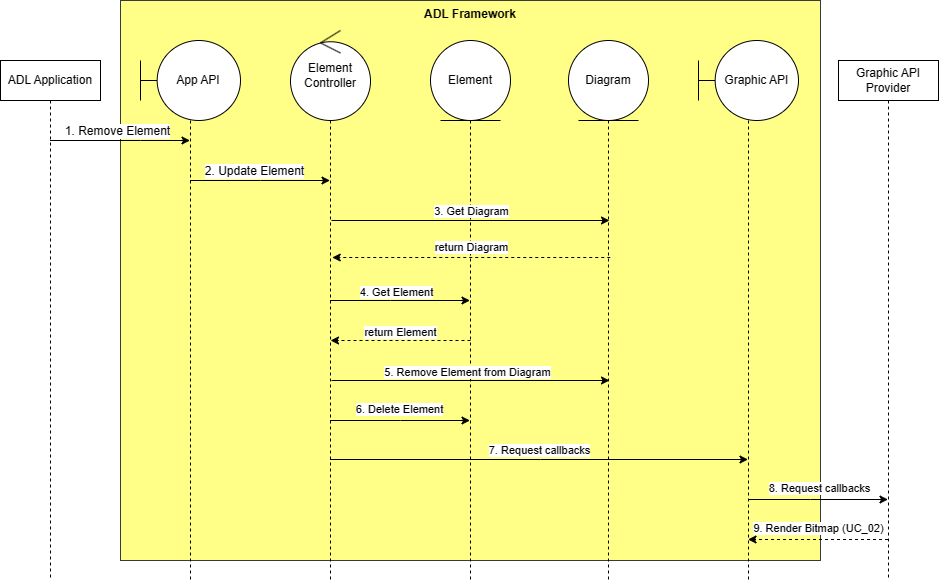

The diagram above was exported from draw.io. Its source (the exported page's mxGraphModel, read from the mxfile embedded in the PNG):
<mxGraphModel dx="1206" dy="1802" grid="1" gridSize="10" guides="1" tooltips="1" connect="1" arrows="1" fold="1" page="1" pageScale="1" pageWidth="850" pageHeight="1100" math="0" shadow="0">
  <root>
    <mxCell id="0" />
    <mxCell id="1" parent="0" />
    <mxCell id="G-GRrxJtMZ8-qGgRV_3n-23" value="ADL Framework" style="rounded=0;whiteSpace=wrap;html=1;strokeColor=#36393d;align=center;verticalAlign=top;fontFamily=Helvetica;fontSize=12;fillColor=#ffff88;fontStyle=1" parent="1" vertex="1">
      <mxGeometry x="190" y="-20" width="700" height="560" as="geometry" />
    </mxCell>
    <mxCell id="hbBKO548ohiODmFPmz2a-2" style="rounded=0;orthogonalLoop=1;jettySize=auto;html=1;dashed=1;" parent="1" edge="1">
      <mxGeometry relative="1" as="geometry">
        <mxPoint x="540" y="320" as="sourcePoint" />
        <mxPoint x="400" y="320" as="targetPoint" />
      </mxGeometry>
    </mxCell>
    <mxCell id="hbBKO548ohiODmFPmz2a-3" value="return Element" style="edgeLabel;html=1;align=center;verticalAlign=middle;resizable=0;points=[];" parent="hbBKO548ohiODmFPmz2a-2" vertex="1" connectable="0">
      <mxGeometry x="0.0176" y="-4" relative="1" as="geometry">
        <mxPoint y="-5" as="offset" />
      </mxGeometry>
    </mxCell>
    <mxCell id="sQM8UWbegV8d2F65R5zS-1" value="Element" style="shape=umlLifeline;perimeter=lifelinePerimeter;whiteSpace=wrap;html=1;container=1;dropTarget=0;collapsible=0;recursiveResize=0;outlineConnect=0;portConstraint=eastwest;newEdgeStyle={&quot;curved&quot;:0,&quot;rounded&quot;:0};participant=umlEntity;strokeColor=default;align=center;verticalAlign=middle;fontFamily=Helvetica;fontSize=12;fontColor=default;fillColor=default;size=80;" parent="1" vertex="1">
      <mxGeometry x="500" y="20" width="80" height="540" as="geometry" />
    </mxCell>
    <mxCell id="G-GRrxJtMZ8-qGgRV_3n-5" style="rounded=0;orthogonalLoop=1;jettySize=auto;html=1;fontFamily=Helvetica;fontSize=12;fontColor=default;" parent="1" source="G-GRrxJtMZ8-qGgRV_3n-1" target="G-GRrxJtMZ8-qGgRV_3n-2" edge="1">
      <mxGeometry relative="1" as="geometry">
        <Array as="points">
          <mxPoint x="210" y="120" />
        </Array>
      </mxGeometry>
    </mxCell>
    <mxCell id="G-GRrxJtMZ8-qGgRV_3n-11" value="1. Remove Element" style="edgeLabel;html=1;align=center;verticalAlign=middle;resizable=0;points=[];fontSize=12;fontFamily=Helvetica;fontColor=default;" parent="G-GRrxJtMZ8-qGgRV_3n-5" vertex="1" connectable="0">
      <mxGeometry x="-0.0413" y="2" relative="1" as="geometry">
        <mxPoint y="-8" as="offset" />
      </mxGeometry>
    </mxCell>
    <mxCell id="G-GRrxJtMZ8-qGgRV_3n-1" value="ADL Application" style="shape=umlLifeline;perimeter=lifelinePerimeter;whiteSpace=wrap;html=1;container=1;dropTarget=0;collapsible=0;recursiveResize=0;outlineConnect=0;portConstraint=eastwest;newEdgeStyle={&quot;curved&quot;:0,&quot;rounded&quot;:0};" parent="1" vertex="1">
      <mxGeometry x="70" y="40" width="100" height="520" as="geometry" />
    </mxCell>
    <mxCell id="G-GRrxJtMZ8-qGgRV_3n-9" style="rounded=0;orthogonalLoop=1;jettySize=auto;html=1;fontFamily=Helvetica;fontSize=12;fontColor=default;" parent="1" source="G-GRrxJtMZ8-qGgRV_3n-2" target="G-GRrxJtMZ8-qGgRV_3n-3" edge="1">
      <mxGeometry relative="1" as="geometry">
        <Array as="points">
          <mxPoint x="330" y="160" />
        </Array>
      </mxGeometry>
    </mxCell>
    <mxCell id="G-GRrxJtMZ8-qGgRV_3n-12" value="2. Update Element" style="edgeLabel;html=1;align=center;verticalAlign=middle;resizable=0;points=[];fontSize=12;fontFamily=Helvetica;fontColor=default;" parent="G-GRrxJtMZ8-qGgRV_3n-9" vertex="1" connectable="0">
      <mxGeometry x="-0.089" y="-1" relative="1" as="geometry">
        <mxPoint y="-11" as="offset" />
      </mxGeometry>
    </mxCell>
    <mxCell id="sQM8UWbegV8d2F65R5zS-14" style="rounded=0;orthogonalLoop=1;jettySize=auto;html=1;" parent="1" edge="1">
      <mxGeometry relative="1" as="geometry">
        <Array as="points">
          <mxPoint x="610" y="439" />
        </Array>
        <mxPoint x="399.5" y="439" as="sourcePoint" />
        <mxPoint x="817.5" y="439" as="targetPoint" />
      </mxGeometry>
    </mxCell>
    <mxCell id="sQM8UWbegV8d2F65R5zS-15" value="7. Request callbacks" style="edgeLabel;html=1;align=center;verticalAlign=middle;resizable=0;points=[];" parent="sQM8UWbegV8d2F65R5zS-14" vertex="1" connectable="0">
      <mxGeometry x="-0.0019" relative="1" as="geometry">
        <mxPoint y="-10" as="offset" />
      </mxGeometry>
    </mxCell>
    <mxCell id="hbBKO548ohiODmFPmz2a-1" style="rounded=0;orthogonalLoop=1;jettySize=auto;html=1;" parent="1" edge="1">
      <mxGeometry relative="1" as="geometry">
        <mxPoint x="401" y="360" as="sourcePoint" />
        <mxPoint x="679" y="360" as="targetPoint" />
      </mxGeometry>
    </mxCell>
    <mxCell id="hbBKO548ohiODmFPmz2a-4" value="5. Remove Element from Diagram" style="edgeLabel;html=1;align=center;verticalAlign=middle;resizable=0;points=[];" parent="hbBKO548ohiODmFPmz2a-1" vertex="1" connectable="0">
      <mxGeometry x="-0.0304" y="3" relative="1" as="geometry">
        <mxPoint y="-6" as="offset" />
      </mxGeometry>
    </mxCell>
    <mxCell id="hbBKO548ohiODmFPmz2a-5" style="rounded=0;orthogonalLoop=1;jettySize=auto;html=1;" parent="1" source="G-GRrxJtMZ8-qGgRV_3n-3" target="sQM8UWbegV8d2F65R5zS-1" edge="1">
      <mxGeometry relative="1" as="geometry">
        <mxPoint x="540" y="225" as="targetPoint" />
        <Array as="points">
          <mxPoint x="470" y="400" />
        </Array>
      </mxGeometry>
    </mxCell>
    <mxCell id="hbBKO548ohiODmFPmz2a-7" value="6. Delete Element" style="edgeLabel;html=1;align=center;verticalAlign=middle;resizable=0;points=[];" parent="hbBKO548ohiODmFPmz2a-5" vertex="1" connectable="0">
      <mxGeometry x="-0.0105" y="3" relative="1" as="geometry">
        <mxPoint y="-9" as="offset" />
      </mxGeometry>
    </mxCell>
    <mxCell id="G-GRrxJtMZ8-qGgRV_3n-3" value="Element Controller" style="shape=umlLifeline;perimeter=lifelinePerimeter;whiteSpace=wrap;html=1;container=1;dropTarget=0;collapsible=0;recursiveResize=0;outlineConnect=0;portConstraint=eastwest;newEdgeStyle={&quot;curved&quot;:0,&quot;rounded&quot;:0};participant=umlControl;strokeColor=default;align=center;verticalAlign=middle;fontFamily=Helvetica;fontSize=12;fontColor=default;fillColor=default;size=90;" parent="1" vertex="1">
      <mxGeometry x="360" y="10" width="80" height="550" as="geometry" />
    </mxCell>
    <mxCell id="G-GRrxJtMZ8-qGgRV_3n-2" value="&amp;nbsp; &amp;nbsp; &amp;nbsp;App API" style="shape=umlLifeline;perimeter=lifelinePerimeter;whiteSpace=wrap;html=1;container=1;dropTarget=0;collapsible=0;recursiveResize=0;outlineConnect=0;portConstraint=eastwest;newEdgeStyle={&quot;curved&quot;:0,&quot;rounded&quot;:0};participant=umlBoundary;size=80;" parent="1" vertex="1">
      <mxGeometry x="210" y="20" width="100" height="540" as="geometry" />
    </mxCell>
    <mxCell id="sQM8UWbegV8d2F65R5zS-2" style="rounded=0;orthogonalLoop=1;jettySize=auto;html=1;" parent="1" edge="1">
      <mxGeometry relative="1" as="geometry">
        <mxPoint x="399.5" y="280" as="sourcePoint" />
        <mxPoint x="539.5" y="280" as="targetPoint" />
        <Array as="points">
          <mxPoint x="460" y="280" />
        </Array>
      </mxGeometry>
    </mxCell>
    <mxCell id="sQM8UWbegV8d2F65R5zS-3" value="4. Get Element" style="edgeLabel;html=1;align=center;verticalAlign=middle;resizable=0;points=[];" parent="sQM8UWbegV8d2F65R5zS-2" vertex="1" connectable="0">
      <mxGeometry x="-0.052" y="3" relative="1" as="geometry">
        <mxPoint y="-6" as="offset" />
      </mxGeometry>
    </mxCell>
    <mxCell id="sQM8UWbegV8d2F65R5zS-4" style="rounded=0;orthogonalLoop=1;jettySize=auto;html=1;" parent="1" edge="1">
      <mxGeometry relative="1" as="geometry">
        <mxPoint x="401" y="200" as="sourcePoint" />
        <mxPoint x="679" y="200" as="targetPoint" />
        <Array as="points">
          <mxPoint x="551.5" y="200" />
        </Array>
      </mxGeometry>
    </mxCell>
    <mxCell id="sQM8UWbegV8d2F65R5zS-5" value="3. Get Diagram" style="edgeLabel;html=1;align=center;verticalAlign=middle;resizable=0;points=[];" parent="sQM8UWbegV8d2F65R5zS-4" vertex="1" connectable="0">
      <mxGeometry x="0.6501" y="-2" relative="1" as="geometry">
        <mxPoint x="-90" y="-12" as="offset" />
      </mxGeometry>
    </mxCell>
    <mxCell id="G-GRrxJtMZ8-qGgRV_3n-4" value="Diagram" style="shape=umlLifeline;perimeter=lifelinePerimeter;whiteSpace=wrap;html=1;container=1;dropTarget=0;collapsible=0;recursiveResize=0;outlineConnect=0;portConstraint=eastwest;newEdgeStyle={&quot;curved&quot;:0,&quot;rounded&quot;:0};participant=umlEntity;strokeColor=default;align=center;verticalAlign=middle;fontFamily=Helvetica;fontSize=12;fontColor=default;fillColor=default;size=80;" parent="1" vertex="1">
      <mxGeometry x="638" y="20" width="80" height="540" as="geometry" />
    </mxCell>
    <mxCell id="sQM8UWbegV8d2F65R5zS-18" style="rounded=0;orthogonalLoop=1;jettySize=auto;html=1;dashed=1;" parent="1" edge="1">
      <mxGeometry relative="1" as="geometry">
        <Array as="points">
          <mxPoint x="880" y="519" />
        </Array>
        <mxPoint x="957.5" y="519" as="sourcePoint" />
        <mxPoint x="817.5" y="519" as="targetPoint" />
      </mxGeometry>
    </mxCell>
    <mxCell id="sQM8UWbegV8d2F65R5zS-19" value="9. Render Bitmap (UC_02)" style="edgeLabel;html=1;align=center;verticalAlign=middle;resizable=0;points=[];" parent="sQM8UWbegV8d2F65R5zS-18" vertex="1" connectable="0">
      <mxGeometry x="0.1454" y="-2" relative="1" as="geometry">
        <mxPoint x="10" y="-10" as="offset" />
      </mxGeometry>
    </mxCell>
    <mxCell id="G-GRrxJtMZ8-qGgRV_3n-6" value="Graphic API Provider" style="shape=umlLifeline;perimeter=lifelinePerimeter;whiteSpace=wrap;html=1;container=1;dropTarget=0;collapsible=0;recursiveResize=0;outlineConnect=0;portConstraint=eastwest;newEdgeStyle={&quot;curved&quot;:0,&quot;rounded&quot;:0};" parent="1" vertex="1">
      <mxGeometry x="908" y="40" width="100" height="520" as="geometry" />
    </mxCell>
    <mxCell id="sQM8UWbegV8d2F65R5zS-16" style="rounded=0;orthogonalLoop=1;jettySize=auto;html=1;" parent="1" edge="1">
      <mxGeometry relative="1" as="geometry">
        <Array as="points">
          <mxPoint x="880" y="479" />
        </Array>
        <mxPoint x="817.5" y="479" as="sourcePoint" />
        <mxPoint x="957.5" y="479" as="targetPoint" />
      </mxGeometry>
    </mxCell>
    <mxCell id="sQM8UWbegV8d2F65R5zS-17" value="8. Request callbacks" style="edgeLabel;html=1;align=center;verticalAlign=middle;resizable=0;points=[];" parent="sQM8UWbegV8d2F65R5zS-16" vertex="1" connectable="0">
      <mxGeometry x="-0.1324" y="2" relative="1" as="geometry">
        <mxPoint x="10" y="-10" as="offset" />
      </mxGeometry>
    </mxCell>
    <mxCell id="G-GRrxJtMZ8-qGgRV_3n-8" value="&amp;nbsp; &amp;nbsp; &amp;nbsp;Graphic API" style="shape=umlLifeline;perimeter=lifelinePerimeter;whiteSpace=wrap;html=1;container=1;dropTarget=0;collapsible=0;recursiveResize=0;outlineConnect=0;portConstraint=eastwest;newEdgeStyle={&quot;curved&quot;:0,&quot;rounded&quot;:0};participant=umlBoundary;size=80;" parent="1" vertex="1">
      <mxGeometry x="768" y="20" width="100" height="540" as="geometry" />
    </mxCell>
    <mxCell id="sQM8UWbegV8d2F65R5zS-6" value="return Diagram" style="rounded=0;orthogonalLoop=1;jettySize=auto;html=1;dashed=1;" parent="1" edge="1">
      <mxGeometry y="-10" relative="1" as="geometry">
        <mxPoint x="679.75" y="237" as="sourcePoint" />
        <mxPoint x="401.75" y="237" as="targetPoint" />
        <mxPoint as="offset" />
      </mxGeometry>
    </mxCell>
  </root>
</mxGraphModel>